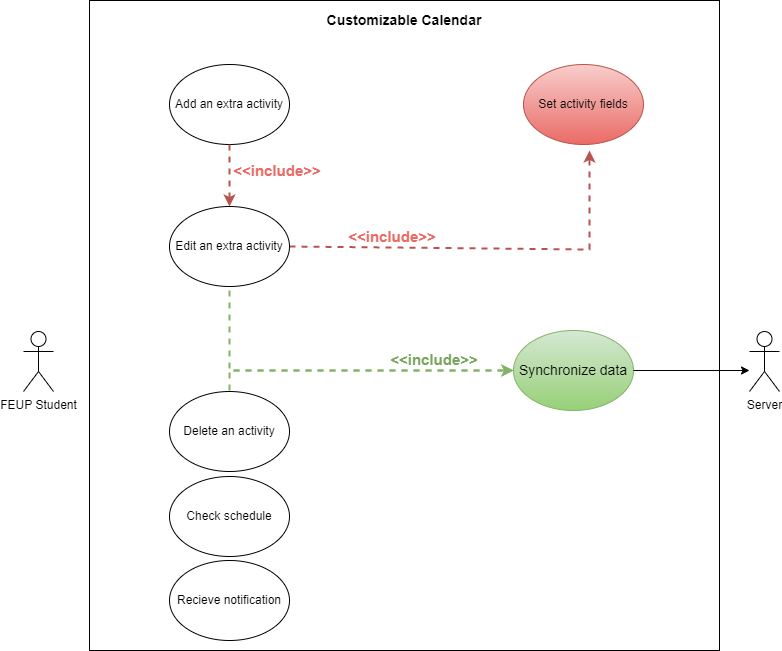

The diagram above was exported from draw.io. Its source (the exported page's mxGraphModel, read from the mxfile embedded in the PNG):
<mxGraphModel dx="1865" dy="1716" grid="1" gridSize="10" guides="1" tooltips="1" connect="1" arrows="1" fold="1" page="1" pageScale="1" pageWidth="827" pageHeight="1169" math="0" shadow="0">
  <root>
    <mxCell id="0" />
    <mxCell id="1" parent="0" />
    <mxCell id="qmDIpkyCgt_OzrX6KvUa-9" value="" style="rounded=0;whiteSpace=wrap;html=1;strokeColor=default;fillColor=none;" vertex="1" parent="1">
      <mxGeometry x="-140" y="-50" width="630" height="650" as="geometry" />
    </mxCell>
    <mxCell id="lojZ_Zzjv2rfVrotVNZ0-1" value="FEUP Student" style="shape=umlActor;verticalLabelPosition=bottom;verticalAlign=top;html=1;outlineConnect=0;" parent="1" vertex="1">
      <mxGeometry x="-206" y="281" width="30" height="60" as="geometry" />
    </mxCell>
    <mxCell id="lojZ_Zzjv2rfVrotVNZ0-9" value="Add an extra activity" style="ellipse;whiteSpace=wrap;html=1;fillColor=none;gradientColor=none;" parent="1" vertex="1">
      <mxGeometry x="-60" y="14" width="120" height="80" as="geometry" />
    </mxCell>
    <mxCell id="lojZ_Zzjv2rfVrotVNZ0-10" value="Delete an activity" style="ellipse;whiteSpace=wrap;html=1;fillColor=none;gradientColor=none;" parent="1" vertex="1">
      <mxGeometry x="-60" y="341" width="120" height="80" as="geometry" />
    </mxCell>
    <mxCell id="FYRpKhIVmruPIJr6rVhq-2" value="Check schedule" style="ellipse;whiteSpace=wrap;html=1;" parent="1" vertex="1">
      <mxGeometry x="-60" y="426" width="120" height="80" as="geometry" />
    </mxCell>
    <mxCell id="FYRpKhIVmruPIJr6rVhq-5" value="Set activity fields" style="ellipse;whiteSpace=wrap;html=1;fillColor=#f8cecc;strokeColor=#b85450;gradientColor=#ea6b66;" parent="1" vertex="1">
      <mxGeometry x="294" y="14" width="120" height="80" as="geometry" />
    </mxCell>
    <mxCell id="FYRpKhIVmruPIJr6rVhq-7" value="" style="endArrow=classic;html=1;rounded=0;strokeWidth=2;dashed=1;fillColor=#f8cecc;strokeColor=#b85450;gradientColor=#ea6b66;exitX=1;exitY=0.5;exitDx=0;exitDy=0;" parent="1" source="FYRpKhIVmruPIJr6rVhq-14" edge="1">
      <mxGeometry width="50" height="50" relative="1" as="geometry">
        <mxPoint x="60" y="190" as="sourcePoint" />
        <mxPoint x="360" y="100" as="targetPoint" />
        <Array as="points">
          <mxPoint x="360" y="199" />
        </Array>
      </mxGeometry>
    </mxCell>
    <mxCell id="FYRpKhIVmruPIJr6rVhq-14" value="Edit an extra activity" style="ellipse;whiteSpace=wrap;html=1;" parent="1" vertex="1">
      <mxGeometry x="-60" y="156" width="120" height="80" as="geometry" />
    </mxCell>
    <mxCell id="FYRpKhIVmruPIJr6rVhq-31" value="Server" style="shape=umlActor;verticalLabelPosition=bottom;verticalAlign=top;html=1;outlineConnect=0;" parent="1" vertex="1">
      <mxGeometry x="520" y="281" width="30" height="60" as="geometry" />
    </mxCell>
    <mxCell id="S7rQ4uOeNb0sSVGkiYb7-5" value="" style="endArrow=classic;html=1;rounded=0;strokeWidth=2;dashed=1;entryX=0;entryY=0.5;entryDx=0;entryDy=0;fillColor=#d5e8d4;strokeColor=#82b366;gradientColor=#97d077;" parent="1" target="S7rQ4uOeNb0sSVGkiYb7-12" edge="1">
      <mxGeometry width="50" height="50" relative="1" as="geometry">
        <mxPoint y="340" as="sourcePoint" />
        <mxPoint x="430" y="159" as="targetPoint" />
        <Array as="points">
          <mxPoint y="320" />
        </Array>
      </mxGeometry>
    </mxCell>
    <mxCell id="S7rQ4uOeNb0sSVGkiYb7-11" value="&lt;b&gt;&lt;font style=&quot;font-size: 14px&quot;&gt;Customizable Calendar&lt;/font&gt;&lt;/b&gt;" style="text;html=1;strokeColor=none;fillColor=none;align=center;verticalAlign=middle;whiteSpace=wrap;rounded=0;" parent="1" vertex="1">
      <mxGeometry x="95" y="-50" width="160" height="40" as="geometry" />
    </mxCell>
    <mxCell id="S7rQ4uOeNb0sSVGkiYb7-12" value="Synchronize data" style="ellipse;whiteSpace=wrap;html=1;fontSize=14;fillColor=#d5e8d4;gradientColor=#97d077;strokeColor=#82b366;" parent="1" vertex="1">
      <mxGeometry x="284" y="280" width="120" height="80" as="geometry" />
    </mxCell>
    <mxCell id="S7rQ4uOeNb0sSVGkiYb7-13" value="" style="endArrow=classic;html=1;rounded=0;strokeWidth=2;dashed=1;entryX=0;entryY=0.5;entryDx=0;entryDy=0;fillColor=#d5e8d4;strokeColor=#82b366;gradientColor=#97d077;" parent="1" target="S7rQ4uOeNb0sSVGkiYb7-12" edge="1">
      <mxGeometry width="50" height="50" relative="1" as="geometry">
        <mxPoint y="240" as="sourcePoint" />
        <mxPoint x="630" y="330" as="targetPoint" />
        <Array as="points">
          <mxPoint y="320" />
          <mxPoint x="140" y="320" />
        </Array>
      </mxGeometry>
    </mxCell>
    <mxCell id="S7rQ4uOeNb0sSVGkiYb7-15" value="" style="endArrow=classic;html=1;rounded=0;exitX=1;exitY=0.5;exitDx=0;exitDy=0;" parent="1" source="S7rQ4uOeNb0sSVGkiYb7-12" edge="1">
      <mxGeometry width="50" height="50" relative="1" as="geometry">
        <mxPoint x="404" y="336" as="sourcePoint" />
        <mxPoint x="520" y="320" as="targetPoint" />
      </mxGeometry>
    </mxCell>
    <mxCell id="S7rQ4uOeNb0sSVGkiYb7-19" value="&lt;b&gt;&lt;font style=&quot;font-size: 15px&quot; color=&quot;#79a65f&quot;&gt;&amp;lt;&amp;lt;include&amp;gt;&amp;gt;&lt;/font&gt;&lt;/b&gt;" style="text;html=1;strokeColor=none;fillColor=none;align=center;verticalAlign=middle;whiteSpace=wrap;rounded=0;fontSize=14;" parent="1" vertex="1">
      <mxGeometry x="140" y="299" width="130" height="20" as="geometry" />
    </mxCell>
    <mxCell id="qmDIpkyCgt_OzrX6KvUa-4" value="" style="endArrow=classic;html=1;rounded=0;strokeWidth=2;dashed=1;fillColor=#f8cecc;gradientColor=#ea6b66;strokeColor=#b85450;exitX=0.5;exitY=1;exitDx=0;exitDy=0;entryX=0.5;entryY=0;entryDx=0;entryDy=0;" parent="1" source="lojZ_Zzjv2rfVrotVNZ0-9" target="FYRpKhIVmruPIJr6rVhq-14" edge="1">
      <mxGeometry width="50" height="50" relative="1" as="geometry">
        <mxPoint x="-10" y="-50" as="sourcePoint" />
        <mxPoint x="-17.94366596101031" y="-84.00266807797942" as="targetPoint" />
        <Array as="points" />
      </mxGeometry>
    </mxCell>
    <mxCell id="S7rQ4uOeNb0sSVGkiYb7-23" value="&lt;b&gt;&lt;font style=&quot;font-size: 15px&quot; color=&quot;#ea6b66&quot;&gt;&amp;lt;&amp;lt;include&amp;gt;&amp;gt;&lt;/font&gt;&lt;/b&gt;" style="text;html=1;fillColor=none;align=center;verticalAlign=middle;whiteSpace=wrap;rounded=0;fontSize=14;rotation=0;" parent="1" vertex="1">
      <mxGeometry x="120" y="176" width="86" height="20" as="geometry" />
    </mxCell>
    <mxCell id="qmDIpkyCgt_OzrX6KvUa-7" value="Recieve notification" style="ellipse;whiteSpace=wrap;html=1;fillColor=none;strokeColor=default;gradientColor=#7ea6e0;" parent="1" vertex="1">
      <mxGeometry x="-60" y="510" width="120" height="80" as="geometry" />
    </mxCell>
    <mxCell id="qmDIpkyCgt_OzrX6KvUa-8" value="&lt;b&gt;&lt;font style=&quot;font-size: 15px&quot; color=&quot;#ea6b66&quot;&gt;&amp;lt;&amp;lt;include&amp;gt;&amp;gt;&lt;/font&gt;&lt;/b&gt;" style="text;html=1;fillColor=none;align=center;verticalAlign=middle;whiteSpace=wrap;rounded=0;fontSize=14;rotation=0;" parent="1" vertex="1">
      <mxGeometry x="5" y="110" width="86" height="20" as="geometry" />
    </mxCell>
  </root>
</mxGraphModel>